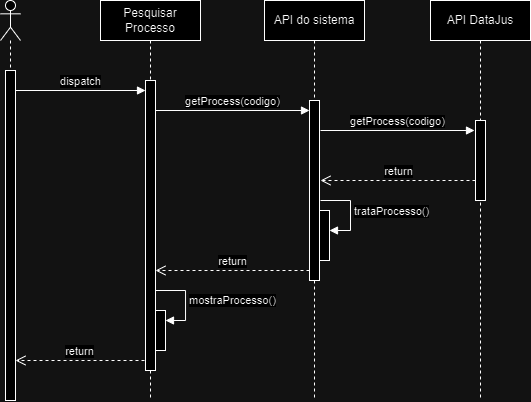

The diagram above was exported from draw.io. Its source (the exported page's mxGraphModel, read from the mxfile embedded in the PNG):
<mxGraphModel dx="950" dy="566" grid="1" gridSize="10" guides="1" tooltips="1" connect="1" arrows="1" fold="1" page="1" pageScale="1" pageWidth="827" pageHeight="1169" math="0" shadow="0">
  <root>
    <mxCell id="0" />
    <mxCell id="1" parent="0" />
    <mxCell id="CMljcokQu4hTTbkdaO2V-1" value="Pesquisar Processo" style="shape=umlLifeline;perimeter=lifelinePerimeter;whiteSpace=wrap;html=1;container=1;dropTarget=0;collapsible=0;recursiveResize=0;outlineConnect=0;portConstraint=eastwest;newEdgeStyle={&quot;curved&quot;:0,&quot;rounded&quot;:0};" parent="1" vertex="1">
      <mxGeometry x="250" y="40" width="100" height="400" as="geometry" />
    </mxCell>
    <mxCell id="u--Jx0uS4yiiOe-A_u46-4" value="" style="html=1;points=[[0,0,0,0,5],[0,1,0,0,-5],[1,0,0,0,5],[1,1,0,0,-5]];perimeter=orthogonalPerimeter;outlineConnect=0;targetShapes=umlLifeline;portConstraint=eastwest;newEdgeStyle={&quot;curved&quot;:0,&quot;rounded&quot;:0};" vertex="1" parent="CMljcokQu4hTTbkdaO2V-1">
      <mxGeometry x="45" y="80" width="10" height="290" as="geometry" />
    </mxCell>
    <mxCell id="u--Jx0uS4yiiOe-A_u46-13" value="" style="html=1;points=[[0,0,0,0,5],[0,1,0,0,-5],[1,0,0,0,5],[1,1,0,0,-5]];perimeter=orthogonalPerimeter;outlineConnect=0;targetShapes=umlLifeline;portConstraint=eastwest;newEdgeStyle={&quot;curved&quot;:0,&quot;rounded&quot;:0};" vertex="1" parent="CMljcokQu4hTTbkdaO2V-1">
      <mxGeometry x="55" y="310" width="10" height="40" as="geometry" />
    </mxCell>
    <mxCell id="u--Jx0uS4yiiOe-A_u46-14" value="mostraProcesso()" style="html=1;align=left;spacingLeft=2;endArrow=block;rounded=0;edgeStyle=orthogonalEdgeStyle;curved=0;rounded=0;" edge="1" target="u--Jx0uS4yiiOe-A_u46-13" parent="CMljcokQu4hTTbkdaO2V-1">
      <mxGeometry relative="1" as="geometry">
        <mxPoint x="55" y="290" as="sourcePoint" />
        <Array as="points">
          <mxPoint x="85" y="290" />
          <mxPoint x="85" y="320" />
        </Array>
        <mxPoint x="70" y="320" as="targetPoint" />
      </mxGeometry>
    </mxCell>
    <mxCell id="CMljcokQu4hTTbkdaO2V-2" value="API do sistema" style="shape=umlLifeline;perimeter=lifelinePerimeter;whiteSpace=wrap;html=1;container=1;dropTarget=0;collapsible=0;recursiveResize=0;outlineConnect=0;portConstraint=eastwest;newEdgeStyle={&quot;curved&quot;:0,&quot;rounded&quot;:0};" parent="1" vertex="1">
      <mxGeometry x="414" y="40" width="100" height="400" as="geometry" />
    </mxCell>
    <mxCell id="u--Jx0uS4yiiOe-A_u46-5" value="" style="html=1;points=[[0,0,0,0,5],[0,1,0,0,-5],[1,0,0,0,5],[1,1,0,0,-5]];perimeter=orthogonalPerimeter;outlineConnect=0;targetShapes=umlLifeline;portConstraint=eastwest;newEdgeStyle={&quot;curved&quot;:0,&quot;rounded&quot;:0};" vertex="1" parent="CMljcokQu4hTTbkdaO2V-2">
      <mxGeometry x="45" y="100" width="10" height="180" as="geometry" />
    </mxCell>
    <mxCell id="u--Jx0uS4yiiOe-A_u46-9" value="" style="html=1;points=[[0,0,0,0,5],[0,1,0,0,-5],[1,0,0,0,5],[1,1,0,0,-5]];perimeter=orthogonalPerimeter;outlineConnect=0;targetShapes=umlLifeline;portConstraint=eastwest;newEdgeStyle={&quot;curved&quot;:0,&quot;rounded&quot;:0};" vertex="1" parent="CMljcokQu4hTTbkdaO2V-2">
      <mxGeometry x="55" y="210" width="10" height="50" as="geometry" />
    </mxCell>
    <mxCell id="CMljcokQu4hTTbkdaO2V-3" value="API DataJus" style="shape=umlLifeline;perimeter=lifelinePerimeter;whiteSpace=wrap;html=1;container=1;dropTarget=0;collapsible=0;recursiveResize=0;outlineConnect=0;portConstraint=eastwest;newEdgeStyle={&quot;curved&quot;:0,&quot;rounded&quot;:0};" parent="1" vertex="1">
      <mxGeometry x="580" y="40" width="100" height="400" as="geometry" />
    </mxCell>
    <mxCell id="u--Jx0uS4yiiOe-A_u46-7" value="" style="html=1;points=[[0,0,0,0,5],[0,1,0,0,-5],[1,0,0,0,5],[1,1,0,0,-5]];perimeter=orthogonalPerimeter;outlineConnect=0;targetShapes=umlLifeline;portConstraint=eastwest;newEdgeStyle={&quot;curved&quot;:0,&quot;rounded&quot;:0};" vertex="1" parent="CMljcokQu4hTTbkdaO2V-3">
      <mxGeometry x="45" y="120" width="10" height="80" as="geometry" />
    </mxCell>
    <mxCell id="u--Jx0uS4yiiOe-A_u46-1" value="" style="shape=umlLifeline;perimeter=lifelinePerimeter;whiteSpace=wrap;html=1;container=1;dropTarget=0;collapsible=0;recursiveResize=0;outlineConnect=0;portConstraint=eastwest;newEdgeStyle={&quot;curved&quot;:0,&quot;rounded&quot;:0};participant=umlActor;" vertex="1" parent="1">
      <mxGeometry x="150" y="40" width="20" height="400" as="geometry" />
    </mxCell>
    <mxCell id="CMljcokQu4hTTbkdaO2V-4" value="" style="html=1;points=[[0,0,0,0,5],[0,1,0,0,-5],[1,0,0,0,5],[1,1,0,0,-5]];perimeter=orthogonalPerimeter;outlineConnect=0;targetShapes=umlLifeline;portConstraint=eastwest;newEdgeStyle={&quot;curved&quot;:0,&quot;rounded&quot;:0};" parent="u--Jx0uS4yiiOe-A_u46-1" vertex="1">
      <mxGeometry x="5" y="70" width="10" height="330" as="geometry" />
    </mxCell>
    <mxCell id="u--Jx0uS4yiiOe-A_u46-2" value="dispatch" style="html=1;verticalAlign=bottom;endArrow=block;curved=0;rounded=0;" edge="1" parent="1" target="u--Jx0uS4yiiOe-A_u46-4">
      <mxGeometry width="80" relative="1" as="geometry">
        <mxPoint x="165" y="130" as="sourcePoint" />
        <mxPoint x="290" y="130" as="targetPoint" />
      </mxGeometry>
    </mxCell>
    <mxCell id="u--Jx0uS4yiiOe-A_u46-3" value="getProcess(codigo)" style="html=1;verticalAlign=bottom;endArrow=block;curved=0;rounded=0;" edge="1" parent="1" target="u--Jx0uS4yiiOe-A_u46-5">
      <mxGeometry width="80" relative="1" as="geometry">
        <mxPoint x="305" y="150" as="sourcePoint" />
        <mxPoint x="450" y="150" as="targetPoint" />
      </mxGeometry>
    </mxCell>
    <mxCell id="u--Jx0uS4yiiOe-A_u46-6" value="getProcess(codigo)" style="html=1;verticalAlign=bottom;endArrow=block;curved=0;rounded=0;" edge="1" parent="1">
      <mxGeometry width="80" relative="1" as="geometry">
        <mxPoint x="470" y="170" as="sourcePoint" />
        <mxPoint x="624" y="170" as="targetPoint" />
      </mxGeometry>
    </mxCell>
    <mxCell id="u--Jx0uS4yiiOe-A_u46-8" value="return" style="html=1;verticalAlign=bottom;endArrow=open;dashed=1;endSize=8;curved=0;rounded=0;" edge="1" parent="1">
      <mxGeometry relative="1" as="geometry">
        <mxPoint x="625" y="220" as="sourcePoint" />
        <mxPoint x="470" y="220" as="targetPoint" />
      </mxGeometry>
    </mxCell>
    <mxCell id="u--Jx0uS4yiiOe-A_u46-11" value="trataProcesso()" style="html=1;align=left;spacingLeft=2;endArrow=block;rounded=0;edgeStyle=orthogonalEdgeStyle;curved=0;rounded=0;" edge="1" target="u--Jx0uS4yiiOe-A_u46-9" parent="1">
      <mxGeometry relative="1" as="geometry">
        <mxPoint x="470" y="240" as="sourcePoint" />
        <Array as="points">
          <mxPoint x="500" y="240" />
          <mxPoint x="500" y="270" />
        </Array>
        <mxPoint x="490" y="270" as="targetPoint" />
      </mxGeometry>
    </mxCell>
    <mxCell id="u--Jx0uS4yiiOe-A_u46-12" value="return" style="html=1;verticalAlign=bottom;endArrow=open;dashed=1;endSize=8;curved=0;rounded=0;" edge="1" parent="1">
      <mxGeometry relative="1" as="geometry">
        <mxPoint x="459" y="310" as="sourcePoint" />
        <mxPoint x="305" y="310" as="targetPoint" />
      </mxGeometry>
    </mxCell>
    <mxCell id="u--Jx0uS4yiiOe-A_u46-15" value="return" style="html=1;verticalAlign=bottom;endArrow=open;dashed=1;endSize=8;curved=0;rounded=0;" edge="1" parent="1" target="CMljcokQu4hTTbkdaO2V-4">
      <mxGeometry relative="1" as="geometry">
        <mxPoint x="294" y="400" as="sourcePoint" />
        <mxPoint x="170" y="400" as="targetPoint" />
      </mxGeometry>
    </mxCell>
  </root>
</mxGraphModel>